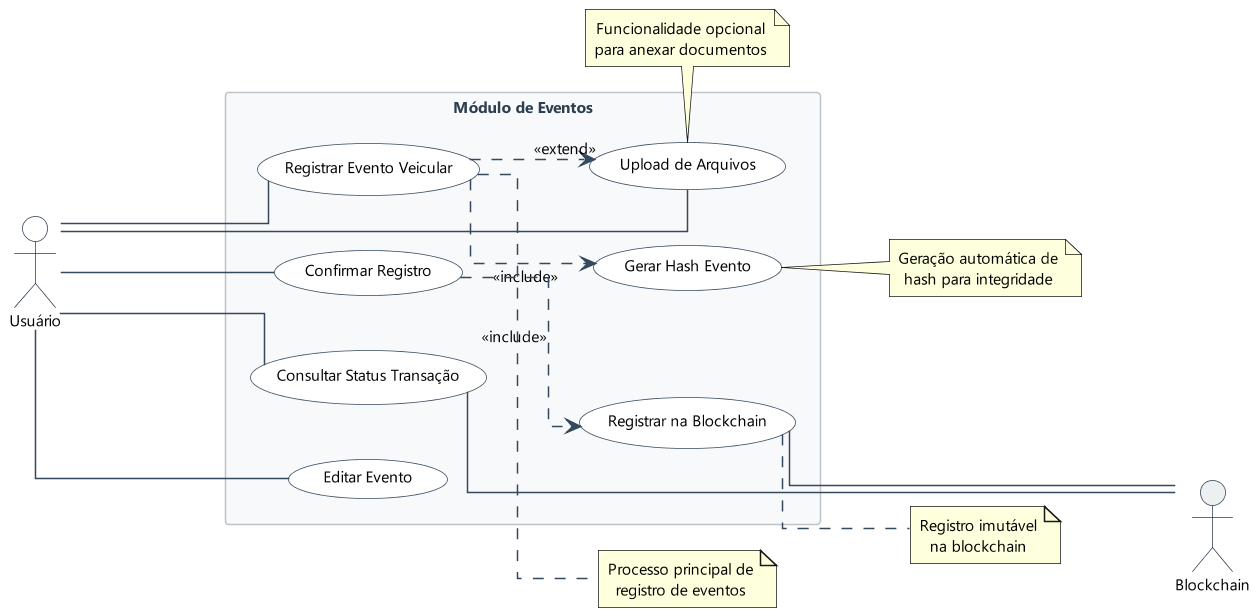

The diagram above was rendered by PlantUML. Its source (embedded in the PNG):
@startuml event_module

left to right direction

skinparam {
    usecaseFontSize 12
    usecaseFontName "Segoe UI"
    usecaseBackgroundColor #FFFFFF
    usecaseBorderColor #34495E
    actorBackgroundColor #FFFFFF
    actorBorderColor #2C3E50
    actorFontName "Segoe UI"
    actorFontSize 12
    arrowColor #34495E
    rectangleBackgroundColor #F8F9FA
    rectangleBorderColor #BDC3C7
    rectangleFontColor #2C3E50
    rectangleFontName "Segoe UI"
    rectangleFontSize 13
    defaultTextAlignment center
    wrapWidth 200
    dpi 150
    shadowing false
    linetype ortho
    defaultFontName "Segoe UI"
    defaultFontSize 10
}

actor "Usuário" as User #FFFFFF
actor "Blockchain" as Blockchain #ECF0F1

rectangle "Módulo de Eventos" #F8F9FA {
    (Registrar Evento Veicular) as UC05
    (Upload de Arquivos) as UC07
    (Gerar Hash Evento) as UC08
    (Confirmar Registro) as UC09
    (Registrar na Blockchain) as UC10
    (Consultar Status Transação) as UC11
    (Editar Evento) as UC15
}

User --- UC05
User --- UC07
User --- UC09
User --- UC11
User --- UC15

UC05 ..> UC08 : <<include>>
UC09 ..> UC10 : <<include>>
UC05 ..> UC07 : <<extend>>
UC10 --- Blockchain
UC11 --- Blockchain

note right of UC05 : Processo principal de\nregistro de eventos
note right of UC08 : Geração automática de\nhash para integridade
note right of UC10 : Registro imutável\nna blockchain
note bottom of UC07 : Funcionalidade opcional\npara anexar documentos

@enduml